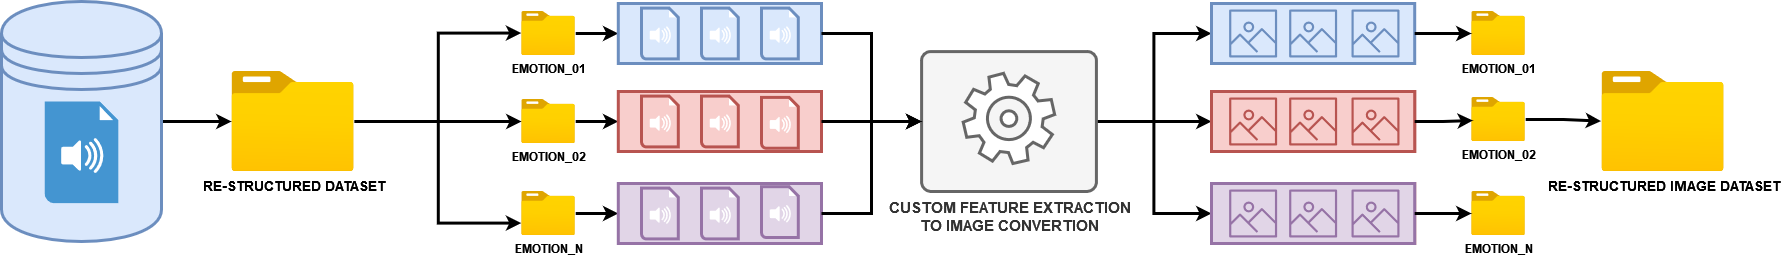

The diagram above was exported from draw.io. Its source (the exported page's mxGraphModel, read from the mxfile embedded in the PNG):
<mxGraphModel dx="2536" dy="1760" grid="1" gridSize="10" guides="1" tooltips="1" connect="1" arrows="1" fold="1" page="1" pageScale="1" pageWidth="1169" pageHeight="827" math="0" shadow="0">
  <root>
    <mxCell id="0" />
    <mxCell id="1" parent="0" />
    <mxCell id="2" style="edgeStyle=orthogonalEdgeStyle;rounded=0;orthogonalLoop=1;jettySize=auto;html=1;strokeWidth=3;" edge="1" source="59" target="4" parent="1">
      <mxGeometry relative="1" as="geometry" />
    </mxCell>
    <mxCell id="3" style="edgeStyle=orthogonalEdgeStyle;rounded=0;orthogonalLoop=1;jettySize=auto;html=1;strokeWidth=3;" edge="1" source="4" target="8" parent="1">
      <mxGeometry relative="1" as="geometry" />
    </mxCell>
    <mxCell id="4" value="RE-STRUCTURED DATASET" style="image;aspect=fixed;html=1;points=[];align=center;fontSize=14;image=img/lib/azure2/general/Folder_Blank.svg;strokeWidth=3;fontStyle=1" vertex="1" parent="1">
      <mxGeometry x="270" y="108" width="123.21" height="100" as="geometry" />
    </mxCell>
    <mxCell id="5" style="edgeStyle=orthogonalEdgeStyle;rounded=0;orthogonalLoop=1;jettySize=auto;html=1;entryX=0;entryY=0.5;entryDx=0;entryDy=0;strokeWidth=3;" edge="1" source="6" target="12" parent="1">
      <mxGeometry relative="1" as="geometry" />
    </mxCell>
    <mxCell id="6" value="EMOTION_01" style="image;aspect=fixed;html=1;points=[];align=center;fontSize=12;image=img/lib/azure2/general/Folder_Blank.svg;strokeWidth=3;fontStyle=1" vertex="1" parent="1">
      <mxGeometry x="560" y="48" width="54.21" height="44" as="geometry" />
    </mxCell>
    <mxCell id="7" style="edgeStyle=orthogonalEdgeStyle;rounded=0;orthogonalLoop=1;jettySize=auto;html=1;entryX=0;entryY=0.5;entryDx=0;entryDy=0;strokeWidth=3;" edge="1" source="8" target="17" parent="1">
      <mxGeometry relative="1" as="geometry" />
    </mxCell>
    <mxCell id="8" value="EMOTION_02" style="image;aspect=fixed;html=1;points=[];align=center;fontSize=12;image=img/lib/azure2/general/Folder_Blank.svg;strokeWidth=3;fontStyle=1" vertex="1" parent="1">
      <mxGeometry x="560" y="136" width="54.21" height="44" as="geometry" />
    </mxCell>
    <mxCell id="9" style="edgeStyle=orthogonalEdgeStyle;rounded=0;orthogonalLoop=1;jettySize=auto;html=1;entryX=0;entryY=0.5;entryDx=0;entryDy=0;strokeWidth=3;" edge="1" source="10" target="22" parent="1">
      <mxGeometry relative="1" as="geometry" />
    </mxCell>
    <mxCell id="10" value="EMOTION_N" style="image;aspect=fixed;html=1;points=[];align=center;fontSize=12;image=img/lib/azure2/general/Folder_Blank.svg;strokeWidth=3;fontStyle=1" vertex="1" parent="1">
      <mxGeometry x="560" y="228" width="54.21" height="44" as="geometry" />
    </mxCell>
    <mxCell id="11" value="" style="group;strokeWidth=3;" vertex="1" connectable="0" parent="1">
      <mxGeometry x="656.8" y="40" width="203.20000000000005" height="60" as="geometry" />
    </mxCell>
    <mxCell id="12" value="" style="rounded=0;whiteSpace=wrap;html=1;fillColor=#dae8fc;strokeColor=#6c8ebf;strokeWidth=3;" vertex="1" parent="11">
      <mxGeometry width="203.2" height="60" as="geometry" />
    </mxCell>
    <mxCell id="13" value="" style="shadow=0;dashed=0;html=1;strokeColor=#6c8ebf;fillColor=#dae8fc;labelPosition=center;verticalLabelPosition=bottom;verticalAlign=top;align=center;outlineConnect=0;shape=mxgraph.veeam.audio_file;strokeWidth=3;" vertex="1" parent="11">
      <mxGeometry x="23.200000000000045" y="4.600000000000023" width="36.8" height="50.8" as="geometry" />
    </mxCell>
    <mxCell id="14" value="" style="shadow=0;dashed=0;html=1;strokeColor=#6c8ebf;fillColor=#dae8fc;labelPosition=center;verticalLabelPosition=bottom;verticalAlign=top;align=center;outlineConnect=0;shape=mxgraph.veeam.audio_file;strokeWidth=3;" vertex="1" parent="11">
      <mxGeometry x="83.20000000000005" y="4.600000000000023" width="36.8" height="50.8" as="geometry" />
    </mxCell>
    <mxCell id="15" value="" style="shadow=0;dashed=0;html=1;strokeColor=#6c8ebf;fillColor=#dae8fc;labelPosition=center;verticalLabelPosition=bottom;verticalAlign=top;align=center;outlineConnect=0;shape=mxgraph.veeam.audio_file;strokeWidth=3;" vertex="1" parent="11">
      <mxGeometry x="143.20000000000005" y="4.600000000000023" width="36.8" height="50.8" as="geometry" />
    </mxCell>
    <mxCell id="16" value="" style="group;strokeWidth=3;" vertex="1" connectable="0" parent="1">
      <mxGeometry x="656.8" y="128" width="203.20000000000005" height="60" as="geometry" />
    </mxCell>
    <mxCell id="17" value="" style="rounded=0;whiteSpace=wrap;html=1;fillColor=#f8cecc;strokeColor=#b85450;strokeWidth=3;" vertex="1" parent="16">
      <mxGeometry width="203.2" height="60" as="geometry" />
    </mxCell>
    <mxCell id="18" value="" style="shadow=0;dashed=0;html=1;strokeColor=#b85450;fillColor=#f8cecc;labelPosition=center;verticalLabelPosition=bottom;verticalAlign=top;align=center;outlineConnect=0;shape=mxgraph.veeam.audio_file;strokeWidth=3;" vertex="1" parent="16">
      <mxGeometry x="23.200000000000045" y="4.600000000000023" width="36.8" height="50.8" as="geometry" />
    </mxCell>
    <mxCell id="19" value="" style="shadow=0;dashed=0;html=1;strokeColor=#b85450;fillColor=#f8cecc;labelPosition=center;verticalLabelPosition=bottom;verticalAlign=top;align=center;outlineConnect=0;shape=mxgraph.veeam.audio_file;strokeWidth=3;" vertex="1" parent="16">
      <mxGeometry x="83.20000000000005" y="4.600000000000023" width="36.8" height="50.8" as="geometry" />
    </mxCell>
    <mxCell id="20" value="" style="shadow=0;dashed=0;html=1;strokeColor=#b85450;fillColor=#f8cecc;labelPosition=center;verticalLabelPosition=bottom;verticalAlign=top;align=center;outlineConnect=0;shape=mxgraph.veeam.audio_file;strokeWidth=3;" vertex="1" parent="16">
      <mxGeometry x="143.20000000000005" y="5.899999999999977" width="36.8" height="50.8" as="geometry" />
    </mxCell>
    <mxCell id="21" value="" style="group;strokeWidth=3;" vertex="1" connectable="0" parent="1">
      <mxGeometry x="656.8" y="220" width="203.20000000000005" height="60" as="geometry" />
    </mxCell>
    <mxCell id="22" value="" style="rounded=0;whiteSpace=wrap;html=1;fillColor=#e1d5e7;strokeColor=#9673a6;strokeWidth=3;" vertex="1" parent="21">
      <mxGeometry width="203.2" height="60" as="geometry" />
    </mxCell>
    <mxCell id="23" value="" style="shadow=0;dashed=0;html=1;strokeColor=#9673a6;fillColor=#e1d5e7;labelPosition=center;verticalLabelPosition=bottom;verticalAlign=top;align=center;outlineConnect=0;shape=mxgraph.veeam.audio_file;strokeWidth=3;" vertex="1" parent="21">
      <mxGeometry x="23.200000000000045" y="4.599999999999994" width="36.8" height="50.8" as="geometry" />
    </mxCell>
    <mxCell id="24" value="" style="shadow=0;dashed=0;html=1;strokeColor=#9673a6;fillColor=#e1d5e7;labelPosition=center;verticalLabelPosition=bottom;verticalAlign=top;align=center;outlineConnect=0;shape=mxgraph.veeam.audio_file;strokeWidth=3;" vertex="1" parent="21">
      <mxGeometry x="83.20000000000005" y="4.599999999999994" width="36.8" height="50.8" as="geometry" />
    </mxCell>
    <mxCell id="25" value="" style="shadow=0;dashed=0;html=1;strokeColor=#9673a6;fillColor=#e1d5e7;labelPosition=center;verticalLabelPosition=bottom;verticalAlign=top;align=center;outlineConnect=0;shape=mxgraph.veeam.audio_file;strokeWidth=3;" vertex="1" parent="21">
      <mxGeometry x="143.20000000000005" y="3.1999999999999886" width="36.8" height="50.8" as="geometry" />
    </mxCell>
    <mxCell id="26" style="edgeStyle=orthogonalEdgeStyle;rounded=0;orthogonalLoop=1;jettySize=auto;html=1;entryX=-0.005;entryY=0.49;entryDx=0;entryDy=0;entryPerimeter=0;strokeWidth=3;" edge="1" source="4" target="6" parent="1">
      <mxGeometry relative="1" as="geometry" />
    </mxCell>
    <mxCell id="27" style="edgeStyle=orthogonalEdgeStyle;rounded=0;orthogonalLoop=1;jettySize=auto;html=1;entryX=-0.005;entryY=0.718;entryDx=0;entryDy=0;entryPerimeter=0;strokeWidth=3;" edge="1" source="4" target="10" parent="1">
      <mxGeometry relative="1" as="geometry" />
    </mxCell>
    <mxCell id="28" style="edgeStyle=orthogonalEdgeStyle;rounded=0;orthogonalLoop=1;jettySize=auto;html=1;entryX=0;entryY=0.5;entryDx=0;entryDy=0;strokeWidth=3;" edge="1" source="31" target="33" parent="1">
      <mxGeometry relative="1" as="geometry" />
    </mxCell>
    <mxCell id="29" style="edgeStyle=orthogonalEdgeStyle;rounded=0;orthogonalLoop=1;jettySize=auto;html=1;entryX=0;entryY=0.5;entryDx=0;entryDy=0;strokeWidth=3;" edge="1" source="31" target="38" parent="1">
      <mxGeometry relative="1" as="geometry" />
    </mxCell>
    <mxCell id="30" style="edgeStyle=orthogonalEdgeStyle;rounded=0;orthogonalLoop=1;jettySize=auto;html=1;entryX=0;entryY=0.5;entryDx=0;entryDy=0;strokeWidth=3;" edge="1" source="31" target="43" parent="1">
      <mxGeometry relative="1" as="geometry" />
    </mxCell>
    <mxCell id="31" value="&lt;div style=&quot;font-size: 15px;&quot;&gt;CUSTOM FEATURE EXTRACTION&lt;/div&gt;&lt;div style=&quot;font-size: 15px;&quot;&gt;TO IMAGE CONVERTION&lt;br style=&quot;font-size: 15px;&quot;&gt;&lt;/div&gt;" style="verticalLabelPosition=bottom;html=1;verticalAlign=top;align=center;strokeColor=#666666;fillColor=#f5f5f5;shape=mxgraph.azure.worker_role;fontColor=#333333;strokeWidth=3;fontSize=15;fontStyle=1" vertex="1" parent="1">
      <mxGeometry x="960" y="88" width="175" height="140" as="geometry" />
    </mxCell>
    <mxCell id="32" value="" style="group;strokeWidth=3;" vertex="1" connectable="0" parent="1">
      <mxGeometry x="1250" y="40" width="203.20000000000005" height="60" as="geometry" />
    </mxCell>
    <mxCell id="33" value="" style="rounded=0;whiteSpace=wrap;html=1;fillColor=#dae8fc;strokeColor=#6c8ebf;strokeWidth=3;" vertex="1" parent="32">
      <mxGeometry width="203.2" height="60" as="geometry" />
    </mxCell>
    <mxCell id="34" value="" style="sketch=0;outlineConnect=0;fillColor=#6C8EBF;strokeColor=#6c8ebf;dashed=0;verticalLabelPosition=bottom;verticalAlign=top;align=center;html=1;fontSize=12;fontStyle=0;aspect=fixed;pointerEvents=1;shape=mxgraph.aws4.container_registry_image;strokeWidth=3;" vertex="1" parent="32">
      <mxGeometry x="17.59999999999991" y="6" width="48" height="48" as="geometry" />
    </mxCell>
    <mxCell id="35" value="" style="sketch=0;outlineConnect=0;fillColor=#6C8EBF;strokeColor=#6c8ebf;dashed=0;verticalLabelPosition=bottom;verticalAlign=top;align=center;html=1;fontSize=12;fontStyle=0;aspect=fixed;pointerEvents=1;shape=mxgraph.aws4.container_registry_image;strokeWidth=3;" vertex="1" parent="32">
      <mxGeometry x="77.59999999999991" y="6" width="48" height="48" as="geometry" />
    </mxCell>
    <mxCell id="36" value="" style="sketch=0;outlineConnect=0;fillColor=#6C8EBF;strokeColor=#6c8ebf;dashed=0;verticalLabelPosition=bottom;verticalAlign=top;align=center;html=1;fontSize=12;fontStyle=0;aspect=fixed;pointerEvents=1;shape=mxgraph.aws4.container_registry_image;strokeWidth=3;" vertex="1" parent="32">
      <mxGeometry x="140" y="6" width="48" height="48" as="geometry" />
    </mxCell>
    <mxCell id="37" value="" style="group;strokeWidth=3;fillColor=#f8cecc;strokeColor=#b85450;" vertex="1" connectable="0" parent="1">
      <mxGeometry x="1250" y="128" width="203.20000000000005" height="60" as="geometry" />
    </mxCell>
    <mxCell id="38" value="" style="rounded=0;whiteSpace=wrap;html=1;fillColor=#f8cecc;strokeColor=#b85450;strokeWidth=3;" vertex="1" parent="37">
      <mxGeometry width="203.2" height="60" as="geometry" />
    </mxCell>
    <mxCell id="39" value="" style="sketch=0;outlineConnect=0;fillColor=#B85450;strokeColor=#b85450;dashed=0;verticalLabelPosition=bottom;verticalAlign=top;align=center;html=1;fontSize=12;fontStyle=0;aspect=fixed;pointerEvents=1;shape=mxgraph.aws4.container_registry_image;strokeWidth=3;" vertex="1" parent="37">
      <mxGeometry x="17.59999999999991" y="6" width="48" height="48" as="geometry" />
    </mxCell>
    <mxCell id="40" value="" style="sketch=0;outlineConnect=0;fillColor=#B85450;strokeColor=#b85450;dashed=0;verticalLabelPosition=bottom;verticalAlign=top;align=center;html=1;fontSize=12;fontStyle=0;aspect=fixed;pointerEvents=1;shape=mxgraph.aws4.container_registry_image;strokeWidth=3;" vertex="1" parent="37">
      <mxGeometry x="77.59999999999991" y="6" width="48" height="48" as="geometry" />
    </mxCell>
    <mxCell id="41" value="" style="sketch=0;outlineConnect=0;fillColor=#B85450;strokeColor=#b85450;dashed=0;verticalLabelPosition=bottom;verticalAlign=top;align=center;html=1;fontSize=12;fontStyle=0;aspect=fixed;pointerEvents=1;shape=mxgraph.aws4.container_registry_image;strokeWidth=3;" vertex="1" parent="37">
      <mxGeometry x="140" y="6" width="48" height="48" as="geometry" />
    </mxCell>
    <mxCell id="42" value="" style="group;strokeWidth=3;fillColor=#f8cecc;strokeColor=#b85450;" vertex="1" connectable="0" parent="1">
      <mxGeometry x="1250" y="220" width="203.20000000000005" height="60" as="geometry" />
    </mxCell>
    <mxCell id="43" value="" style="rounded=0;whiteSpace=wrap;html=1;fillColor=#e1d5e7;strokeColor=#9673a6;strokeWidth=3;" vertex="1" parent="42">
      <mxGeometry width="203.2" height="60" as="geometry" />
    </mxCell>
    <mxCell id="44" value="" style="sketch=0;outlineConnect=0;fillColor=#9673A6;strokeColor=#9673a6;dashed=0;verticalLabelPosition=bottom;verticalAlign=top;align=center;html=1;fontSize=12;fontStyle=0;aspect=fixed;pointerEvents=1;shape=mxgraph.aws4.container_registry_image;strokeWidth=3;" vertex="1" parent="42">
      <mxGeometry x="17.59999999999991" y="6" width="48" height="48" as="geometry" />
    </mxCell>
    <mxCell id="45" value="" style="sketch=0;outlineConnect=0;fillColor=#9673A6;strokeColor=#9673a6;dashed=0;verticalLabelPosition=bottom;verticalAlign=top;align=center;html=1;fontSize=12;fontStyle=0;aspect=fixed;pointerEvents=1;shape=mxgraph.aws4.container_registry_image;strokeWidth=3;" vertex="1" parent="42">
      <mxGeometry x="77.59999999999991" y="6" width="48" height="48" as="geometry" />
    </mxCell>
    <mxCell id="46" value="" style="sketch=0;outlineConnect=0;fillColor=#9673A6;strokeColor=#9673a6;dashed=0;verticalLabelPosition=bottom;verticalAlign=top;align=center;html=1;fontSize=12;fontStyle=0;aspect=fixed;pointerEvents=1;shape=mxgraph.aws4.container_registry_image;strokeWidth=3;" vertex="1" parent="42">
      <mxGeometry x="140" y="6" width="48" height="48" as="geometry" />
    </mxCell>
    <mxCell id="47" style="edgeStyle=orthogonalEdgeStyle;rounded=0;orthogonalLoop=1;jettySize=auto;html=1;entryX=0;entryY=0.5;entryDx=0;entryDy=0;entryPerimeter=0;strokeWidth=3;" edge="1" source="12" target="31" parent="1">
      <mxGeometry relative="1" as="geometry" />
    </mxCell>
    <mxCell id="48" style="edgeStyle=orthogonalEdgeStyle;rounded=0;orthogonalLoop=1;jettySize=auto;html=1;entryX=0;entryY=0.5;entryDx=0;entryDy=0;entryPerimeter=0;strokeWidth=3;" edge="1" source="17" target="31" parent="1">
      <mxGeometry relative="1" as="geometry" />
    </mxCell>
    <mxCell id="49" style="edgeStyle=orthogonalEdgeStyle;rounded=0;orthogonalLoop=1;jettySize=auto;html=1;entryX=0;entryY=0.5;entryDx=0;entryDy=0;entryPerimeter=0;strokeWidth=3;" edge="1" source="22" target="31" parent="1">
      <mxGeometry relative="1" as="geometry" />
    </mxCell>
    <mxCell id="50" value="RE-STRUCTURED IMAGE DATASET" style="image;aspect=fixed;html=1;points=[];align=center;fontSize=14;image=img/lib/azure2/general/Folder_Blank.svg;strokeWidth=3;fontStyle=1" vertex="1" parent="1">
      <mxGeometry x="1640" y="108" width="123.21" height="100" as="geometry" />
    </mxCell>
    <mxCell id="51" value="EMOTION_01" style="image;aspect=fixed;html=1;points=[];align=center;fontSize=12;image=img/lib/azure2/general/Folder_Blank.svg;strokeWidth=3;fontStyle=1" vertex="1" parent="1">
      <mxGeometry x="1510" y="48" width="54.21" height="44" as="geometry" />
    </mxCell>
    <mxCell id="52" value="EMOTION_02" style="image;aspect=fixed;html=1;points=[];align=center;fontSize=12;image=img/lib/azure2/general/Folder_Blank.svg;strokeWidth=3;fontStyle=1" vertex="1" parent="1">
      <mxGeometry x="1510" y="134" width="54.21" height="44" as="geometry" />
    </mxCell>
    <mxCell id="53" value="EMOTION_N" style="image;aspect=fixed;html=1;points=[];align=center;fontSize=12;image=img/lib/azure2/general/Folder_Blank.svg;strokeWidth=3;fontStyle=1" vertex="1" parent="1">
      <mxGeometry x="1510" y="228" width="54.21" height="44" as="geometry" />
    </mxCell>
    <mxCell id="54" style="edgeStyle=orthogonalEdgeStyle;rounded=0;orthogonalLoop=1;jettySize=auto;html=1;strokeWidth=3;" edge="1" source="33" target="51" parent="1">
      <mxGeometry relative="1" as="geometry" />
    </mxCell>
    <mxCell id="55" style="edgeStyle=orthogonalEdgeStyle;rounded=0;orthogonalLoop=1;jettySize=auto;html=1;entryX=0.025;entryY=0.523;entryDx=0;entryDy=0;entryPerimeter=0;strokeWidth=3;" edge="1" source="38" target="52" parent="1">
      <mxGeometry relative="1" as="geometry" />
    </mxCell>
    <mxCell id="56" style="edgeStyle=orthogonalEdgeStyle;rounded=0;orthogonalLoop=1;jettySize=auto;html=1;strokeWidth=3;" edge="1" source="43" target="53" parent="1">
      <mxGeometry relative="1" as="geometry" />
    </mxCell>
    <mxCell id="57" style="edgeStyle=orthogonalEdgeStyle;rounded=0;orthogonalLoop=1;jettySize=auto;html=1;entryX=-0.004;entryY=0.496;entryDx=0;entryDy=0;entryPerimeter=0;strokeWidth=3;" edge="1" source="52" target="50" parent="1">
      <mxGeometry relative="1" as="geometry" />
    </mxCell>
    <mxCell id="58" value="" style="group" vertex="1" connectable="0" parent="1">
      <mxGeometry x="40" y="38" width="160" height="240" as="geometry" />
    </mxCell>
    <mxCell id="59" value="" style="shape=datastore;whiteSpace=wrap;html=1;fillColor=#dae8fc;strokeColor=#6c8ebf;strokeWidth=3;" vertex="1" parent="58">
      <mxGeometry width="160" height="240" as="geometry" />
    </mxCell>
    <mxCell id="60" value="" style="shadow=0;dashed=0;html=1;strokeColor=none;fillColor=#4495D1;labelPosition=center;verticalLabelPosition=bottom;verticalAlign=top;align=center;outlineConnect=0;shape=mxgraph.veeam.audio_file;strokeWidth=3;" vertex="1" parent="58">
      <mxGeometry x="43.200000000000045" y="100" width="73.6" height="101.6" as="geometry" />
    </mxCell>
  </root>
</mxGraphModel>